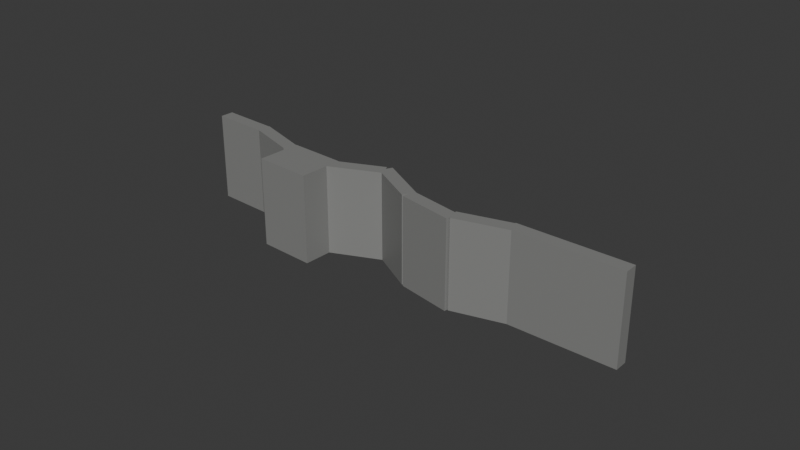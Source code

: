# Source: areaMountains.blend  (saved by Blender 4.3.34; exported with 4.5.12 LTS)
import bpy
from mathutils import Matrix  # noqa: F401  (used for matrix-valued properties, if any)

bpy.ops.wm.read_factory_settings(use_empty=True)
scene = bpy.context.scene
scene.name = 'Scene'

# ---- collections
col_collection = bpy.data.collections.new('Collection'); scene.collection.children.link(col_collection)

# ---- materials (node trees are filled in below, after node groups)
mat_material_001 = bpy.data.materials.new('Material.001')
mat_material = bpy.data.materials.new('Material')

# ---- material node trees
mat_material_001.use_nodes = True; mat_material_001.node_tree.nodes.clear()
_N = mat_material_001.node_tree.nodes; _L = mat_material_001.node_tree.links
n0 = _N.new('ShaderNodeBsdfPrincipled'); n0.name = 'Principled BSDF'; n0.location = (10, 300)
n0.inputs[0].default_value = (0.243, 0.2445, 0.2368, 1.0)
n1 = _N.new('ShaderNodeOutputMaterial'); n1.name = 'Material Output'; n1.location = (300, 300)
_L.new(n0.outputs[0], n1.inputs[0])
n1.is_active_output = True
mat_material.use_nodes = True; mat_material.node_tree.nodes.clear()
_N = mat_material.node_tree.nodes; _L = mat_material.node_tree.links
n0 = _N.new('ShaderNodeBsdfPrincipled'); n0.name = 'Principled BSDF'; n0.location = (10, 300)
n0.inputs[0].default_value = (0.141, 0.1336, 0.1336, 1.0)
n1 = _N.new('ShaderNodeOutputMaterial'); n1.name = 'Material Output'; n1.location = (300, 300)
_L.new(n0.outputs[0], n1.inputs[0])
n1.is_active_output = True

# ---- world
world_world = bpy.data.worlds.new('World'); scene.world = world_world
world_world.use_nodes = True; world_world.node_tree.nodes.clear()
_N = world_world.node_tree.nodes; _L = world_world.node_tree.links
n0 = _N.new('ShaderNodeOutputWorld'); n0.name = 'World Output'; n0.location = (300, 300)
n1 = _N.new('ShaderNodeBackground'); n1.name = 'Background'; n1.location = (10, 300)
n1.inputs[0].default_value = (0.05088, 0.05088, 0.05088, 1.0)
_L.new(n1.outputs[0], n0.inputs[0])
n0.is_active_output = True
world_world.color = (0.05088, 0.05088, 0.05088)
world_world.sun_shadow_jitter_overblur = 0.0

# ---- meshes
me_cube_006 = bpy.data.meshes.new('Cube.006')
me_cube_006.from_pydata([(-2.638, -0.5173, 0.182), (-2.431, 0.1845, 0.7535), (-1.0, -1.0, 1.0), (-1.0, 1.0, 1.0), (-1.519, -2.593, 0.182), (1.0, -1.0, 1.0), (-1.571, -1.841, 0.8475), (1.0, 1.0, -1.0), (1.0, 1.0, 1.0), (5.57, -12.52, -1.0), (5.57, -12.52, 1.0), (5.761, -10.69, -1.0), (5.761, -10.69, 1.0), (7.401, -15.92, -1.0), (7.401, -15.92, 1.0), (7.592, -14.09, -1.0), (7.592, -14.09, 1.0), (3.833, -11.64, -1.0), (3.833, -11.64, 1.0), (3.902, -9.66, -1.0), (3.902, -9.66, 1.0), (5.812, -12.87, -1.0), (5.812, -12.87, 1.0), (5.881, -10.89, -1.0), (5.881, -10.89, 1.0), (2.086, -7.168, -1.0), (2.086, -7.168, 1.0), (2.351, -5.511, -1.0), (2.351, -5.511, 1.0), (3.743, -11.9, -1.0), (3.743, -11.9, 1.0), (4.008, -10.24, -1.0), (4.008, -10.24, 1.0), (0.8137, -0.1939, -1.0), (0.8137, -0.1939, 1.0), (1.189, 1.029, -1.0), (1.189, 1.029, 1.0), (2.036, -6.879, -1.0), (2.036, -6.879, 1.0), (2.411, -5.656, -1.0), (2.411, -5.656, 1.0), (7.358, -15.84, -1.0), (7.358, -15.84, 1.0), (7.548, -14.0, -1.0), (7.548, -14.0, 1.0), (9.189, -19.23, -1.0), (9.189, -19.23, 1.0), (9.379, -17.4, -1.0), (9.379, -17.4, 1.0), (-3.182, -1.06, -1.0), (-3.182, -1.06, 1.0), (-2.483, 4.885, -1.0), (-2.483, 4.885, 1.0), (-1.371, -4.858, -1.0), (-1.371, -4.858, 1.0), (-0.6716, 1.087, -1.0), (-0.6716, 1.087, 1.0), (-4.304, 8.87, -1.0), (-4.304, 8.87, 1.0), (-3.992, 10.37, -1.0), (-3.992, 10.37, 1.0), (-2.803, 3.292, -1.0), (-2.803, 3.292, 1.0), (-2.49, 4.794, -1.0), (-2.49, 4.794, 1.0), (-6.015, 12.27, -1.0), (-6.015, 12.27, 1.0), (-5.805, 14.07, -1.0), (-5.805, 14.07, 1.0), (-4.222, 8.527, -1.0), (-4.222, 8.527, 1.0), (-4.012, 10.32, -1.0), (-4.012, 10.32, 1.0), (-0.6818, 1.0, 1.0), (-0.6818, 1.0, -1.0), (1.0, 0.4137, 1.0), (1.0, 0.4137, -1.0), (-0.917, -1.0, 1.0), (0.9611, -1.0, 1.0), (-0.917, -1.0, -1.0), (0.9611, -1.0, -1.0), (0.8137, -0.1939, -1.0), (5.749, -10.8, 1.0), (5.749, -10.8, -1.0), (5.88, -10.91, 1.0), (5.861, -10.87, 1.0), (5.88, -10.91, -1.0), (5.861, -10.87, -1.0), (7.592, -14.09, 1.0), (7.592, -14.09, -1.0), (5.729, -12.81, 1.0), (7.358, -15.84, 1.0), (7.358, -15.84, -1.0), (5.729, -12.81, -1.0), (3.847, -11.25, 1.0), (3.893, -9.912, 1.0), (3.847, -11.25, -1.0), (3.893, -9.912, -1.0), (2.237, -6.224, 1.0), (2.237, -6.224, -1.0), (2.407, -5.67, 1.0), (2.407, -5.67, -1.0), (-2.498, 4.754, 1.0), (-2.492, 4.803, 1.0), (-2.498, 4.754, -1.0), (-2.492, 4.803, -1.0), (-1.107, 2.0, 0.519), (-1.16, 2.111, 0.8475), (-2.149, 4.185, 0.182), (-2.058, 3.993, 0.6569), (-2.039, 3.954, 0.7535), (-1.053, 1.886, 0.182), (-4.025, 10.21, 1.0), (-4.025, 10.21, -1.0), (-4.219, 8.554, 1.0), (-4.219, 8.554, -1.0)], [], [(73, 8, 7, 74), (76, 7, 8, 75), (80, 78, 77, 79), (74, 7, 76, 81, 80, 79), (77, 78, 34, 75, 8, 73), (3, 2, 77, 73), (5, 75, 34, 78), (82, 12, 11, 83), (16, 15, 86, 84), (11, 12, 85, 87), (89, 15, 16, 88), (91, 90, 93, 92), (11, 87, 83), (92, 93, 21, 86, 15, 89, 43), (86, 21, 93, 9, 83, 87), (43, 89, 13, 92), (12, 82, 85), (88, 16, 84, 22, 90, 91, 44), (44, 91, 14, 88), (82, 10, 90, 22, 84, 85), (95, 20, 19, 97), (17, 18, 94, 96), (24, 23, 87, 85), (19, 20, 82, 83), (86, 23, 24, 84), (18, 17, 93, 90), (86, 87, 23), (31, 97, 19, 83, 9, 93, 17, 96), (97, 31, 96), (20, 95, 32, 94, 18, 90, 10, 82), (84, 24, 85), (94, 32, 95), (25, 26, 98, 99), (95, 97, 101, 100), (30, 29, 96, 94), (29, 30, 26, 25), (101, 97, 96, 29, 25, 99), (99, 27, 101), (26, 30, 94, 95, 100, 98), (28, 98, 100), (36, 35, 33, 81, 76, 75), (35, 36, 40, 39), (98, 38, 37, 99), (39, 40, 100, 101), (81, 33, 37, 38, 78, 80), (101, 27, 99, 37, 33, 35, 39), (98, 28, 100, 40, 36, 75, 5, 78, 38), (41, 42, 91, 92), (48, 47, 89, 88), (47, 48, 46, 45), (45, 46, 42, 41), (13, 89, 47, 45, 41, 92), (91, 42, 46, 48, 88, 14), (103, 52, 51, 105), (49, 50, 102, 104), (110, 109, 52, 56, 106, 107), (106, 56, 55, 51, 52, 109, 108, 111), (77, 54, 53, 55, 56, 73, 74, 79), (53, 54, 50, 49), (105, 51, 55, 53, 49, 104, 63), (63, 104, 105), (73, 56, 52, 103, 64, 102, 50, 54, 77, 2, 3), (64, 103, 102), (112, 60, 59, 113), (59, 60, 103, 105), (62, 61, 104, 102), (61, 62, 114, 115), (59, 105, 104, 61, 115, 113), (115, 57, 113), (62, 102, 103, 60, 112, 114), (112, 58, 114), (65, 66, 68, 67), (67, 68, 72, 71), (70, 69, 115, 114), (71, 72, 112, 113), (69, 70, 66, 65), (57, 115, 69, 65, 67, 71, 113), (58, 112, 72, 68, 66, 70, 114), (109, 110, 1, 0, 108), (6, 107, 106, 111, 4), (1, 6, 4, 0), (108, 0, 4, 111), (1, 110, 107, 6)])
_uv = me_cube_006.uv_layers.new(name='UVMap')
_uv.uv.foreach_set('vector', [0.625, 0.2898, 0.625, 0.5, 0.375, 0.5, 0.375, 0.2898, 0.375, 0.5733, 0.375, 0.5, 0.625, 0.5, 0.625, 0.5733, 0.375, 0.7549, 0.625, 0.7549, 0.625, 0.9896, 0.375, 0.9896, 0.1648, 0.5, 0.375, 0.5, 0.375, 0.5733, 0.3517, 0.6492, 0.3701, 0.75, 0.1354, 0.75, 0.8646, 0.75, 0.6299, 0.75, 0.6483, 0.6492, 0.625, 0.5733, 0.625, 0.5, 0.8352, 0.5, 0.875, 0.5, 0.875, 0.75, 0.8646, 0.75, 0.8352, 0.5, 0.625, 0.75, 0.625, 0.5733, 0.6483, 0.6492, 0.6299, 0.75, 0.625, 0.2342, 0.625, 0.25, 0.375, 0.25, 0.375, 0.2342, 0.625, 0.5, 0.375, 0.5, 0.375, 0.2663, 0.625, 0.2663, 0.375, 0.25, 0.625, 0.25, 0.625, 0.2637, 0.375, 0.2637, 0.375, 0.5, 0.375, 0.5, 0.625, 0.5, 0.625, 0.5, 0.625, 0.756, 0.625, 0.9784, 0.375, 0.9784, 0.375, 0.756, 0.125, 0.5, 0.1387, 0.5, 0.125, 0.5158, 0.369, 0.75, 0.1466, 0.75, 0.1568, 0.7382, 0.1413, 0.5, 0.375, 0.5, 0.375, 0.5, 0.369, 0.5, 0.1413, 0.5, 0.1568, 0.7382, 0.1466, 0.75, 0.125, 0.75, 0.125, 0.5158, 0.1387, 0.5, 0.369, 0.5, 0.375, 0.5, 0.375, 0.75, 0.369, 0.75, 0.875, 0.5, 0.875, 0.5158, 0.8613, 0.5, 0.625, 0.5, 0.625, 0.5, 0.8587, 0.5, 0.8432, 0.7382, 0.8534, 0.75, 0.631, 0.75, 0.631, 0.5, 0.631, 0.5, 0.631, 0.75, 0.625, 0.75, 0.625, 0.5, 0.875, 0.5158, 0.875, 0.75, 0.8534, 0.75, 0.8432, 0.7382, 0.8587, 0.5, 0.8613, 0.5, 0.625, 0.2181, 0.625, 0.25, 0.375, 0.25, 0.375, 0.2181, 0.375, 0.0, 0.625, 0.0, 0.625, 0.04957, 0.375, 0.04957, 0.625, 0.5, 0.375, 0.5, 0.375, 0.4974, 0.625, 0.4974, 0.375, 0.25, 0.625, 0.25, 0.625, 0.4833, 0.375, 0.4833, 0.375, 0.503, 0.375, 0.5, 0.625, 0.5, 0.625, 0.503, 0.625, 1.0, 0.375, 1.0, 0.375, 0.7605, 0.625, 0.7605, 0.375, 0.503, 0.3724, 0.5, 0.375, 0.5, 0.1406, 0.5636, 0.125, 0.5319, 0.125, 0.5, 0.3583, 0.5, 0.3436, 0.7258, 0.3645, 0.75, 0.125, 0.75, 0.125, 0.7004, 0.125, 0.5319, 0.1406, 0.5636, 0.125, 0.7004, 0.875, 0.5, 0.875, 0.5319, 0.8594, 0.5636, 0.875, 0.7004, 0.875, 0.75, 0.6355, 0.75, 0.6564, 0.7258, 0.6417, 0.5, 0.625, 0.503, 0.625, 0.5, 0.6276, 0.5, 0.875, 0.7004, 0.8594, 0.5636, 0.875, 0.5319, 0.375, 0.0, 0.625, 0.0, 0.625, 0.1425, 0.375, 0.1425, 0.625, 0.4827, 0.375, 0.4827, 0.375, 0.2584, 0.625, 0.2584, 0.625, 0.75, 0.375, 0.75, 0.375, 0.6519, 0.625, 0.6519, 0.375, 0.75, 0.625, 0.75, 0.625, 1.0, 0.375, 1.0, 0.1334, 0.5, 0.3577, 0.5, 0.375, 0.6519, 0.375, 0.75, 0.125, 0.75, 0.125, 0.6075, 0.125, 0.6075, 0.125, 0.5, 0.1334, 0.5, 0.875, 0.75, 0.625, 0.75, 0.625, 0.6519, 0.6423, 0.5, 0.8666, 0.5, 0.875, 0.6075, 0.875, 0.5, 0.875, 0.6075, 0.8666, 0.5, 0.625, 0.25, 0.375, 0.25, 0.375, 0.0, 0.375, 0.0, 0.375, 0.1243, 0.625, 0.1243, 0.375, 0.25, 0.625, 0.25, 0.625, 0.5, 0.375, 0.5, 0.625, 0.616, 0.625, 0.75, 0.375, 0.75, 0.375, 0.616, 0.375, 0.5, 0.625, 0.5, 0.625, 0.5028, 0.375, 0.5028, 0.375, 1.0, 0.375, 1.0, 0.375, 0.75, 0.625, 0.75, 0.625, 0.9699, 0.375, 0.9699, 0.375, 0.5028, 0.367, 0.5139, 0.375, 0.616, 0.375, 0.75, 0.125, 0.75, 0.125, 0.5, 0.375, 0.5, 0.625, 0.616, 0.633, 0.5139, 0.625, 0.5028, 0.625, 0.5, 0.875, 0.5, 0.875, 0.6257, 0.8419, 0.7337, 0.8449, 0.75, 0.625, 0.75, 0.375, 0.0, 0.625, 0.0, 0.625, 0.0, 0.375, 0.0, 0.625, 0.5, 0.375, 0.5, 0.375, 0.256, 0.625, 0.256, 0.375, 0.5, 0.625, 0.5, 0.625, 0.75, 0.375, 0.75, 0.375, 0.75, 0.625, 0.75, 0.625, 1.0, 0.375, 1.0, 0.131, 0.75, 0.131, 0.5, 0.375, 0.5, 0.375, 0.75, 0.125, 0.75, 0.125, 0.75, 0.875, 0.75, 0.875, 0.75, 0.625, 0.75, 0.625, 0.5, 0.869, 0.5, 0.869, 0.75, 0.625, 0.2466, 0.625, 0.25, 0.375, 0.25, 0.375, 0.2466, 0.375, 0.0, 0.625, 0.0, 0.625, 0.2445, 0.375, 0.2445, 0.5942, 0.3112, 0.5821, 0.3087, 0.625, 0.25, 0.625, 0.5, 0.5649, 0.4399, 0.6059, 0.4326, 0.5649, 0.4399, 0.625, 0.5, 0.375, 0.5, 0.375, 0.25, 0.625, 0.25, 0.5821, 0.3087, 0.5227, 0.2961, 0.5227, 0.4474, 0.625, 0.5877, 0.625, 0.75, 0.375, 0.75, 0.375, 0.5, 0.625, 0.5, 0.625, 0.5036, 0.375, 0.5036, 0.375, 0.5877, 0.375, 0.75, 0.625, 0.75, 0.625, 1.0, 0.375, 1.0, 0.125, 0.5034, 0.125, 0.5, 0.375, 0.5, 0.375, 0.75, 0.125, 0.75, 0.125, 0.5055, 0.1254, 0.5036, 0.1254, 0.5036, 0.125, 0.5055, 0.125, 0.5034, 0.625, 0.5036, 0.625, 0.5, 0.875, 0.5, 0.875, 0.5034, 0.8746, 0.5036, 0.875, 0.5055, 0.875, 0.75, 0.625, 0.75, 0.625, 0.5877, 0.6342, 0.5936, 0.6602, 0.5262, 0.8746, 0.5036, 0.875, 0.5034, 0.875, 0.5055, 0.625, 0.2233, 0.625, 0.25, 0.375, 0.25, 0.375, 0.2233, 0.375, 0.25, 0.625, 0.25, 0.625, 0.4996, 0.375, 0.4996, 0.625, 0.75, 0.375, 0.75, 0.375, 0.5066, 0.625, 0.5066, 0.375, 0.75, 0.625, 0.75, 0.625, 0.9858, 0.375, 0.9858, 0.125, 0.5, 0.3746, 0.5, 0.375, 0.5066, 0.375, 0.75, 0.1392, 0.75, 0.125, 0.5267, 0.1392, 0.75, 0.125, 0.75, 0.125, 0.5267, 0.625, 0.75, 0.625, 0.5066, 0.6254, 0.5, 0.875, 0.5, 0.875, 0.5267, 0.8608, 0.75, 0.875, 0.5267, 0.875, 0.75, 0.8608, 0.75, 0.375, 0.0, 0.625, 0.0, 0.625, 0.25, 0.375, 0.25, 0.375, 0.25, 0.625, 0.25, 0.625, 0.5, 0.375, 0.5, 0.625, 0.75, 0.375, 0.75, 0.375, 0.7463, 0.625, 0.7463, 0.375, 0.5, 0.625, 0.5, 0.625, 0.5152, 0.375, 0.5152, 0.375, 0.75, 0.625, 0.75, 0.625, 1.0, 0.375, 1.0, 0.3613, 0.7309, 0.375, 0.7463, 0.375, 0.75, 0.125, 0.75, 0.125, 0.5, 0.375, 0.5, 0.375, 0.5152, 0.6387, 0.7309, 0.625, 0.5152, 0.625, 0.5, 0.875, 0.5, 0.875, 0.75, 0.625, 0.75, 0.625, 0.7463, 0.5827, 0.2077, 0.625, 0.1994, 0.625, 0.0, 0.375, 0.0, 0.375, 0.2487, 0.625, 0.75, 0.625, 0.541, 0.5016, 0.5272, 0.375, 0.5131, 0.375, 0.75, 0.625, 1.0, 0.625, 0.75, 0.375, 0.75, 0.375, 1.0, 0.125, 0.5013, 0.125, 0.75, 0.375, 0.75, 0.375, 0.5131, 0.875, 0.75, 0.875, 0.5506, 0.625, 0.541, 0.625, 0.75])
me_cube_006.materials.append(mat_material_001)
me_cube_006.update()
me_cube_011 = bpy.data.meshes.new('Cube.011')
me_cube_011.from_pydata([(-1.0, -1.0, -1.0), (-1.0, -1.0, 1.0), (-1.0, 1.0, 1.0), (1.0, -1.0, -1.0), (1.0, -1.0, 1.0), (1.0, 1.0, 1.0), (-2.339, -1.0, -1.919), (-2.339, -1.0, 0.08077), (-2.339, 1.0, 0.08077), (-3.438, -1.0, -0.7714), (-3.438, -1.0, 1.229), (-3.438, 1.0, 1.229), (-4.324, -1.0, -0.7714), (-4.324, -1.0, 1.229), (-4.324, 1.0, 1.229), (-6.116, -1.0, -0.7714), (-6.116, -1.0, 1.229), (-6.116, 1.0, 1.229), (-10.6, -6.372, -0.7714), (-10.6, -6.372, 1.229), (-10.6, -4.372, 1.229), (-10.6, -6.372, -0.7714), (-10.6, -6.372, 1.229), (-10.6, -4.372, 1.229), (-14.36, -4.025, -5.948), (-14.36, -4.025, -3.948), (-14.36, -2.025, -3.948), (-15.73, -1.679, -3.989), (-15.73, -1.679, -1.989), (-15.73, 0.3212, -1.989), (-15.73, -1.679, -3.989), (-15.73, -1.679, -1.989), (-15.73, 0.3212, -1.989), (-17.86, 3.248, -2.13), (-17.86, 3.248, -0.1297), (-17.86, 5.248, -0.1297), (-19.35, 6.421, -2.13), (-19.35, 6.421, -0.1297), (-19.35, 8.421, -0.1297), (-20.17, 6.421, -2.13), (-20.17, 6.421, -0.1297), (-20.17, 8.421, -0.1297), (-20.8, 4.267, -2.13), (-20.8, 4.267, -0.1297), (-20.8, 6.267, -0.1297), (-22.74, 0.6282, -0.4267), (-22.74, 0.6282, 1.573), (-22.74, 2.628, 1.573), (-24.12, -1.118, -0.4267), (-24.12, -1.118, 1.573), (-24.12, 0.8816, 1.573), (-28.9, -0.1616, -0.4267), (-28.9, -0.1616, 1.573), (-28.9, 1.838, 1.573), (-28.9, -0.1616, -0.4267), (-28.9, -0.1616, 1.573), (-28.9, 1.838, 1.573), (-31.37, 2.874, -2.712), (-31.37, 2.874, -0.7125), (-31.37, 4.874, -0.7125), (-33.26, 5.598, -2.712), (-33.26, 5.598, -0.7125), (-33.26, 7.598, -0.7125), (-33.26, 5.598, -2.712), (-33.26, 5.598, -0.7125), (-33.26, 7.598, -0.7125)], [], [(2, 0, 6, 8), (3, 5, 4), (5, 3, 0, 2), (3, 4, 1, 0), (5, 2, 1, 4), (8, 6, 9, 11), (1, 2, 8, 7), (0, 1, 7, 6), (11, 9, 12, 14), (7, 8, 11, 10), (6, 7, 10, 9), (14, 12, 15, 17), (10, 11, 14, 13), (9, 10, 13, 12), (17, 15, 18, 20), (13, 14, 17, 16), (12, 13, 16, 15), (20, 18, 21, 23), (16, 17, 20, 19), (15, 16, 19, 18), (23, 21, 24, 26), (19, 20, 23, 22), (18, 19, 22, 21), (26, 24, 27, 29), (22, 23, 26, 25), (21, 22, 25, 24), (29, 27, 30, 32), (25, 26, 29, 28), (24, 25, 28, 27), (32, 30, 33, 35), (28, 29, 32, 31), (27, 28, 31, 30), (35, 33, 36, 38), (31, 32, 35, 34), (30, 31, 34, 33), (38, 36, 39, 41), (34, 35, 38, 37), (33, 34, 37, 36), (41, 39, 42, 44), (37, 38, 41, 40), (36, 37, 40, 39), (44, 42, 45, 47), (40, 41, 44, 43), (39, 40, 43, 42), (47, 45, 48, 50), (43, 44, 47, 46), (42, 43, 46, 45), (50, 48, 51, 53), (46, 47, 50, 49), (45, 46, 49, 48), (53, 51, 54, 56), (49, 50, 53, 52), (48, 49, 52, 51), (56, 54, 57, 59), (52, 53, 56, 55), (51, 52, 55, 54), (59, 57, 60, 62), (55, 56, 59, 58), (54, 55, 58, 57), (62, 60, 63, 65), (58, 59, 62, 61), (57, 58, 61, 60), (63, 64, 65), (61, 62, 65, 64), (60, 61, 64, 63)])
_uv = me_cube_011.uv_layers.new(name='UVMap')
_uv.uv.foreach_set('vector', [0.875, 0.5, 0.375, 1.0, 0.375, 1.0, 0.875, 0.5, 0.375, 0.75, 0.625, 0.5, 0.625, 0.75, 0.625, 0.5, 0.375, 0.75, 0.375, 1.0, 0.875, 0.5, 0.375, 0.75, 0.625, 0.75, 0.625, 1.0, 0.375, 1.0, 0.625, 0.5, 0.875, 0.5, 0.875, 0.75, 0.625, 0.75, 0.875, 0.5, 0.375, 1.0, 0.375, 1.0, 0.875, 0.5, 0.875, 0.75, 0.875, 0.5, 0.875, 0.5, 0.875, 0.75, 0.375, 1.0, 0.625, 1.0, 0.625, 1.0, 0.375, 1.0, 0.875, 0.5, 0.375, 1.0, 0.375, 1.0, 0.875, 0.5, 0.875, 0.75, 0.875, 0.5, 0.875, 0.5, 0.875, 0.75, 0.375, 1.0, 0.625, 1.0, 0.625, 1.0, 0.375, 1.0, 0.875, 0.5, 0.375, 1.0, 0.375, 1.0, 0.875, 0.5, 0.875, 0.75, 0.875, 0.5, 0.875, 0.5, 0.875, 0.75, 0.375, 1.0, 0.625, 1.0, 0.625, 1.0, 0.375, 1.0, 0.875, 0.5, 0.375, 1.0, 0.375, 1.0, 0.875, 0.5, 0.875, 0.75, 0.875, 0.5, 0.875, 0.5, 0.875, 0.75, 0.375, 1.0, 0.625, 1.0, 0.625, 1.0, 0.375, 1.0, 0.875, 0.5, 0.375, 1.0, 0.375, 1.0, 0.875, 0.5, 0.875, 0.75, 0.875, 0.5, 0.875, 0.5, 0.875, 0.75, 0.375, 1.0, 0.625, 1.0, 0.625, 1.0, 0.375, 1.0, 0.875, 0.5, 0.375, 1.0, 0.375, 1.0, 0.875, 0.5, 0.875, 0.75, 0.875, 0.5, 0.875, 0.5, 0.875, 0.75, 0.375, 1.0, 0.625, 1.0, 0.625, 1.0, 0.375, 1.0, 0.875, 0.5, 0.375, 1.0, 0.375, 1.0, 0.875, 0.5, 0.875, 0.75, 0.875, 0.5, 0.875, 0.5, 0.875, 0.75, 0.375, 1.0, 0.625, 1.0, 0.625, 1.0, 0.375, 1.0, 0.875, 0.5, 0.375, 1.0, 0.375, 1.0, 0.875, 0.5, 0.875, 0.75, 0.875, 0.5, 0.875, 0.5, 0.875, 0.75, 0.375, 1.0, 0.625, 1.0, 0.625, 1.0, 0.375, 1.0, 0.875, 0.5, 0.375, 1.0, 0.375, 1.0, 0.875, 0.5, 0.875, 0.75, 0.875, 0.5, 0.875, 0.5, 0.875, 0.75, 0.375, 1.0, 0.625, 1.0, 0.625, 1.0, 0.375, 1.0, 0.875, 0.5, 0.375, 1.0, 0.375, 1.0, 0.875, 0.5, 0.875, 0.75, 0.875, 0.5, 0.875, 0.5, 0.875, 0.75, 0.375, 1.0, 0.625, 1.0, 0.625, 1.0, 0.375, 1.0, 0.875, 0.5, 0.375, 1.0, 0.375, 1.0, 0.875, 0.5, 0.875, 0.75, 0.875, 0.5, 0.875, 0.5, 0.875, 0.75, 0.375, 1.0, 0.625, 1.0, 0.625, 1.0, 0.375, 1.0, 0.875, 0.5, 0.375, 1.0, 0.375, 1.0, 0.875, 0.5, 0.875, 0.75, 0.875, 0.5, 0.875, 0.5, 0.875, 0.75, 0.375, 1.0, 0.625, 1.0, 0.625, 1.0, 0.375, 1.0, 0.875, 0.5, 0.375, 1.0, 0.375, 1.0, 0.875, 0.5, 0.875, 0.75, 0.875, 0.5, 0.875, 0.5, 0.875, 0.75, 0.375, 1.0, 0.625, 1.0, 0.625, 1.0, 0.375, 1.0, 0.875, 0.5, 0.375, 1.0, 0.375, 1.0, 0.875, 0.5, 0.875, 0.75, 0.875, 0.5, 0.875, 0.5, 0.875, 0.75, 0.375, 1.0, 0.625, 1.0, 0.625, 1.0, 0.375, 1.0, 0.875, 0.5, 0.375, 1.0, 0.375, 1.0, 0.875, 0.5, 0.875, 0.75, 0.875, 0.5, 0.875, 0.5, 0.875, 0.75, 0.375, 1.0, 0.625, 1.0, 0.625, 1.0, 0.375, 1.0, 0.875, 0.5, 0.375, 1.0, 0.375, 1.0, 0.875, 0.5, 0.875, 0.75, 0.875, 0.5, 0.875, 0.5, 0.875, 0.75, 0.375, 1.0, 0.625, 1.0, 0.625, 1.0, 0.375, 1.0, 0.875, 0.5, 0.375, 1.0, 0.375, 1.0, 0.875, 0.5, 0.875, 0.75, 0.875, 0.5, 0.875, 0.5, 0.875, 0.75, 0.375, 1.0, 0.625, 1.0, 0.625, 1.0, 0.375, 1.0, 0.875, 0.5, 0.375, 1.0, 0.375, 1.0, 0.875, 0.5, 0.875, 0.75, 0.875, 0.5, 0.875, 0.5, 0.875, 0.75, 0.375, 1.0, 0.625, 1.0, 0.625, 1.0, 0.375, 1.0, 0.875, 0.5, 0.375, 1.0, 0.375, 1.0, 0.875, 0.5, 0.875, 0.75, 0.875, 0.5, 0.875, 0.5, 0.875, 0.75, 0.375, 1.0, 0.625, 1.0, 0.625, 1.0, 0.375, 1.0, 0.375, 1.0, 0.875, 0.75, 0.875, 0.5, 0.875, 0.75, 0.875, 0.5, 0.875, 0.5, 0.875, 0.75, 0.375, 1.0, 0.625, 1.0, 0.625, 1.0, 0.375, 1.0])
me_cube_011.materials.append(mat_material)
me_cube_011.update()

# ---- objects
ob_cube_005 = bpy.data.objects.new('Cube.005', me_cube_006)
ob_cube_010 = bpy.data.objects.new('Cube.010', me_cube_011)

# ---- transforms, parenting, visibility, modifiers, constraints
ob_cube_005.location = (-41.79, 1.361, 17.53)
ob_cube_005.rotation_euler = (0.0, -0.0, 0.4139)
ob_cube_005.scale = (5.731, 1.357, 9.142)
ob_cube_010.location = (8.198, 1.643, 18.48)
ob_cube_010.scale = (2.278, 0.532, 0.532)

# ---- collection membership
col_collection.objects.link(ob_cube_005)
col_collection.objects.link(ob_cube_010)

# ---- scene / render settings (as saved in the file)
scene.frame_start = 1; scene.frame_end = 250; scene.frame_set(1)
scene.render.engine = 'BLENDER_EEVEE_NEXT'
bpy.context.view_layer.update()

# ---- added for rendering (the .blend has no active camera and no usable light): camera, sun
cam_auto = bpy.data.cameras.new('AutoCamera')
cam_auto.lens = 50.0
cam_auto.sensor_width = 36.0
cam_auto.clip_end = 2055.95
ob_auto_camera = bpy.data.objects.new('AutoCamera', cam_auto)
scene.collection.objects.link(ob_auto_camera)
ob_auto_camera.location = (85.5925, -138.549, 111.245)
ob_auto_camera.rotation_euler = (1.09748, -7.21219e-08, 0.694738)
scene.camera = ob_auto_camera
light_auto_sun = bpy.data.lights.new('AutoSun', 'SUN')
light_auto_sun.energy = 3.0
light_auto_sun.angle = 0.0523599
ob_auto_sun = bpy.data.objects.new('AutoSun', light_auto_sun)
scene.collection.objects.link(ob_auto_sun)
ob_auto_sun.rotation_euler = (0.872665, 0.174533, 0.523599)
bpy.context.view_layer.update()

